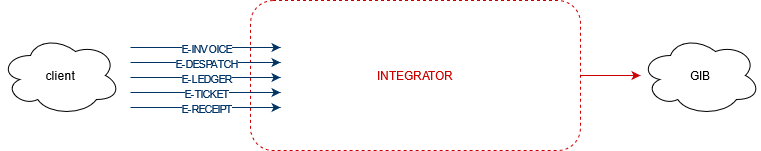

The diagram above was exported from draw.io. Its source (the exported page's mxGraphModel, read from the mxfile embedded in the PNG):
<mxGraphModel dx="1209" dy="592" grid="1" gridSize="10" guides="1" tooltips="1" connect="1" arrows="1" fold="1" page="1" pageScale="1" pageWidth="850" pageHeight="1100" math="0" shadow="0">
  <root>
    <mxCell id="0" />
    <mxCell id="1" parent="0" />
    <mxCell id="1x0EWZc2kMVjrc5dTCrJ-1" value="client" style="ellipse;shape=cloud;whiteSpace=wrap;html=1;" parent="1" vertex="1">
      <mxGeometry x="70" y="190" width="120" height="80" as="geometry" />
    </mxCell>
    <mxCell id="1x0EWZc2kMVjrc5dTCrJ-2" value="GIB" style="ellipse;shape=cloud;whiteSpace=wrap;html=1;" parent="1" vertex="1">
      <mxGeometry x="710" y="190" width="120" height="80" as="geometry" />
    </mxCell>
    <mxCell id="1x0EWZc2kMVjrc5dTCrJ-13" value="" style="edgeStyle=orthogonalEdgeStyle;rounded=0;orthogonalLoop=1;jettySize=auto;html=1;fontColor=#CC0000;strokeColor=#CC0000;" parent="1" source="1x0EWZc2kMVjrc5dTCrJ-12" target="1x0EWZc2kMVjrc5dTCrJ-2" edge="1">
      <mxGeometry relative="1" as="geometry" />
    </mxCell>
    <mxCell id="1x0EWZc2kMVjrc5dTCrJ-12" value="INTEGRATOR" style="rounded=1;whiteSpace=wrap;html=1;dashed=1;strokeColor=#CC0000;fontColor=#CC0000;" parent="1" vertex="1">
      <mxGeometry x="320" y="155" width="330" height="150" as="geometry" />
    </mxCell>
    <mxCell id="1x0EWZc2kMVjrc5dTCrJ-3" value="" style="endArrow=classic;html=1;fontColor=#003366;strokeColor=#003366;" parent="1" edge="1">
      <mxGeometry relative="1" as="geometry">
        <mxPoint x="200" y="262" as="sourcePoint" />
        <mxPoint x="350" y="262" as="targetPoint" />
      </mxGeometry>
    </mxCell>
    <mxCell id="1x0EWZc2kMVjrc5dTCrJ-4" value="E-RECEIPT" style="edgeLabel;resizable=0;html=1;align=center;verticalAlign=middle;fontColor=#003366;" parent="1x0EWZc2kMVjrc5dTCrJ-3" connectable="0" vertex="1">
      <mxGeometry relative="1" as="geometry" />
    </mxCell>
    <mxCell id="1x0EWZc2kMVjrc5dTCrJ-14" value="e" style="endArrow=classic;html=1;fontColor=#003366;strokeColor=#003366;" parent="1" edge="1">
      <mxGeometry relative="1" as="geometry">
        <mxPoint x="200" y="247" as="sourcePoint" />
        <mxPoint x="350" y="247" as="targetPoint" />
      </mxGeometry>
    </mxCell>
    <mxCell id="1x0EWZc2kMVjrc5dTCrJ-15" value="E-TICKET" style="edgeLabel;resizable=0;html=1;align=center;verticalAlign=middle;fontColor=#003366;" parent="1x0EWZc2kMVjrc5dTCrJ-14" connectable="0" vertex="1">
      <mxGeometry relative="1" as="geometry" />
    </mxCell>
    <mxCell id="99DLCSPt3GLRm7q6Z7lX-3" value="E" style="endArrow=classic;html=1;fontColor=#003366;strokeColor=#003366;" edge="1" parent="1">
      <mxGeometry relative="1" as="geometry">
        <mxPoint x="200" y="232" as="sourcePoint" />
        <mxPoint x="350" y="232" as="targetPoint" />
      </mxGeometry>
    </mxCell>
    <mxCell id="99DLCSPt3GLRm7q6Z7lX-4" value="E-LEDGER" style="edgeLabel;resizable=0;html=1;align=center;verticalAlign=middle;fontColor=#003366;" connectable="0" vertex="1" parent="99DLCSPt3GLRm7q6Z7lX-3">
      <mxGeometry relative="1" as="geometry" />
    </mxCell>
    <mxCell id="99DLCSPt3GLRm7q6Z7lX-5" value="" style="endArrow=classic;html=1;fontColor=#003366;strokeColor=#003366;" edge="1" parent="1">
      <mxGeometry relative="1" as="geometry">
        <mxPoint x="200" y="202" as="sourcePoint" />
        <mxPoint x="350" y="202" as="targetPoint" />
      </mxGeometry>
    </mxCell>
    <mxCell id="99DLCSPt3GLRm7q6Z7lX-6" value="&lt;div&gt;E-INVOICE&lt;/div&gt;" style="edgeLabel;resizable=0;html=1;align=center;verticalAlign=middle;fontColor=#003366;" connectable="0" vertex="1" parent="99DLCSPt3GLRm7q6Z7lX-5">
      <mxGeometry relative="1" as="geometry" />
    </mxCell>
    <mxCell id="99DLCSPt3GLRm7q6Z7lX-7" value="" style="endArrow=classic;html=1;fontColor=#003366;strokeColor=#003366;" edge="1" parent="1">
      <mxGeometry relative="1" as="geometry">
        <mxPoint x="200" y="217" as="sourcePoint" />
        <mxPoint x="350" y="217" as="targetPoint" />
      </mxGeometry>
    </mxCell>
    <mxCell id="99DLCSPt3GLRm7q6Z7lX-8" value="E-DESPATCH" style="edgeLabel;resizable=0;html=1;align=center;verticalAlign=middle;fontColor=#003366;" connectable="0" vertex="1" parent="99DLCSPt3GLRm7q6Z7lX-7">
      <mxGeometry relative="1" as="geometry" />
    </mxCell>
  </root>
</mxGraphModel>